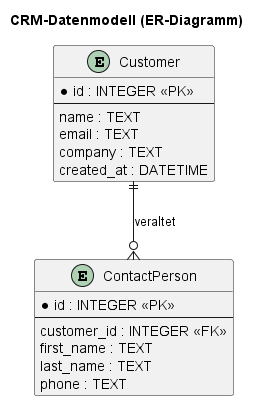

The diagram above was rendered by PlantUML. Its source (embedded in the PNG):
@startuml
title CRM-Datenmodell (ER-Diagramm)
entity "Customer" as cust {
  * id : INTEGER <<PK>>
  --
  name : TEXT
  email : TEXT
  company : TEXT
  created_at : DATETIME
}

entity "ContactPerson" as contact {
  * id : INTEGER <<PK>>
  --
  customer_id : INTEGER <<FK>>
  first_name : TEXT
  last_name : TEXT
  phone : TEXT
}

cust ||--o{ contact : "veraltet"
@enduml